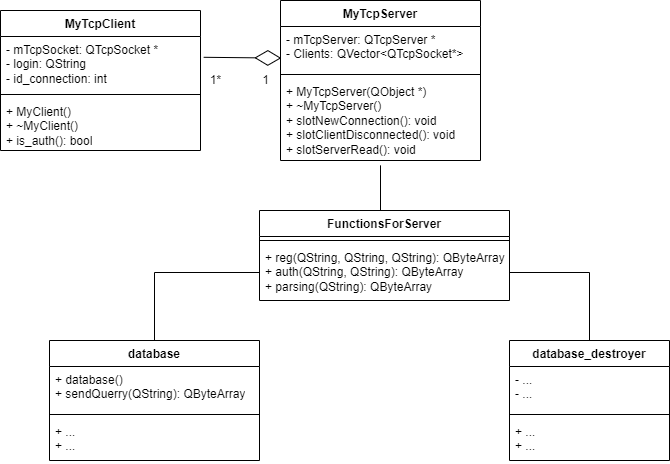

The diagram above was exported from draw.io. Its source (the exported page's mxGraphModel, read from the mxfile embedded in the PNG):
<mxGraphModel dx="1002" dy="551" grid="1" gridSize="10" guides="1" tooltips="1" connect="1" arrows="1" fold="1" page="1" pageScale="1" pageWidth="827" pageHeight="1169" math="0" shadow="0">
  <root>
    <mxCell id="0" />
    <mxCell id="1" parent="0" />
    <mxCell id="0Z_68JYoM8T-MuRqVhhk-5" value="MyTcpServer" style="swimlane;fontStyle=1;align=center;verticalAlign=top;childLayout=stackLayout;horizontal=1;startSize=26;horizontalStack=0;resizeParent=1;resizeParentMax=0;resizeLast=0;collapsible=1;marginBottom=0;whiteSpace=wrap;html=1;" parent="1" vertex="1">
      <mxGeometry x="310" y="30" width="200" height="160" as="geometry" />
    </mxCell>
    <mxCell id="0Z_68JYoM8T-MuRqVhhk-6" value="- mTcpServer: QTcpServer &lt;span style=&quot;background-color: initial;&quot;&gt;*&lt;/span&gt;&lt;div&gt;&lt;div&gt;&lt;span style=&quot;background-color: initial;&quot;&gt;- Clients: QVector&amp;lt;QTcpSocket*&amp;gt;&lt;/span&gt;&lt;/div&gt;&lt;/div&gt;" style="text;strokeColor=none;fillColor=none;align=left;verticalAlign=top;spacingLeft=4;spacingRight=4;overflow=hidden;rotatable=0;points=[[0,0.5],[1,0.5]];portConstraint=eastwest;whiteSpace=wrap;html=1;" parent="0Z_68JYoM8T-MuRqVhhk-5" vertex="1">
      <mxGeometry y="26" width="200" height="44" as="geometry" />
    </mxCell>
    <mxCell id="0Z_68JYoM8T-MuRqVhhk-7" value="" style="line;strokeWidth=1;fillColor=none;align=left;verticalAlign=middle;spacingTop=-1;spacingLeft=3;spacingRight=3;rotatable=0;labelPosition=right;points=[];portConstraint=eastwest;strokeColor=inherit;" parent="0Z_68JYoM8T-MuRqVhhk-5" vertex="1">
      <mxGeometry y="70" width="200" height="8" as="geometry" />
    </mxCell>
    <mxCell id="0Z_68JYoM8T-MuRqVhhk-8" value="+ MyTcpServer(QObject *)&lt;div&gt;+ ~MyTcpServer()&lt;/div&gt;&lt;div&gt;+ slotNewConnection(): void&lt;/div&gt;&lt;div&gt;+ slotClientDisconnected(): void&lt;/div&gt;&lt;div&gt;+ slotServerRead(): void&lt;/div&gt;" style="text;strokeColor=none;fillColor=none;align=left;verticalAlign=top;spacingLeft=4;spacingRight=4;overflow=hidden;rotatable=0;points=[[0,0.5],[1,0.5]];portConstraint=eastwest;whiteSpace=wrap;html=1;" parent="0Z_68JYoM8T-MuRqVhhk-5" vertex="1">
      <mxGeometry y="78" width="200" height="82" as="geometry" />
    </mxCell>
    <mxCell id="0Z_68JYoM8T-MuRqVhhk-28" value="" style="edgeStyle=orthogonalEdgeStyle;rounded=0;orthogonalLoop=1;jettySize=auto;html=1;entryX=0.5;entryY=1.059;entryDx=0;entryDy=0;entryPerimeter=0;exitX=0.5;exitY=0;exitDx=0;exitDy=0;endArrow=none;endFill=0;" parent="1" source="0Z_68JYoM8T-MuRqVhhk-9" target="0Z_68JYoM8T-MuRqVhhk-8" edge="1">
      <mxGeometry relative="1" as="geometry">
        <Array as="points">
          <mxPoint x="410" y="240" />
          <mxPoint x="410" y="240" />
        </Array>
      </mxGeometry>
    </mxCell>
    <mxCell id="0Z_68JYoM8T-MuRqVhhk-9" value="FunctionsForServer" style="swimlane;fontStyle=1;align=center;verticalAlign=top;childLayout=stackLayout;horizontal=1;startSize=26;horizontalStack=0;resizeParent=1;resizeParentMax=0;resizeLast=0;collapsible=1;marginBottom=0;whiteSpace=wrap;html=1;" parent="1" vertex="1">
      <mxGeometry x="289" y="240" width="250" height="90" as="geometry" />
    </mxCell>
    <mxCell id="0Z_68JYoM8T-MuRqVhhk-11" value="" style="line;strokeWidth=1;fillColor=none;align=left;verticalAlign=middle;spacingTop=-1;spacingLeft=3;spacingRight=3;rotatable=0;labelPosition=right;points=[];portConstraint=eastwest;strokeColor=inherit;" parent="0Z_68JYoM8T-MuRqVhhk-9" vertex="1">
      <mxGeometry y="26" width="250" height="8" as="geometry" />
    </mxCell>
    <mxCell id="0Z_68JYoM8T-MuRqVhhk-12" value="+ reg(QString, QString, QString): QByteArray&lt;div&gt;+ auth(QString, QString): QByteArray&lt;/div&gt;&lt;div&gt;+ parsing(QString): QByteArray&lt;/div&gt;" style="text;strokeColor=none;fillColor=none;align=left;verticalAlign=top;spacingLeft=4;spacingRight=4;overflow=hidden;rotatable=0;points=[[0,0.5],[1,0.5]];portConstraint=eastwest;whiteSpace=wrap;html=1;" parent="0Z_68JYoM8T-MuRqVhhk-9" vertex="1">
      <mxGeometry y="34" width="250" height="56" as="geometry" />
    </mxCell>
    <mxCell id="0Z_68JYoM8T-MuRqVhhk-13" value="MyTcpClient" style="swimlane;fontStyle=1;align=center;verticalAlign=top;childLayout=stackLayout;horizontal=1;startSize=26;horizontalStack=0;resizeParent=1;resizeParentMax=0;resizeLast=0;collapsible=1;marginBottom=0;whiteSpace=wrap;html=1;" parent="1" vertex="1">
      <mxGeometry x="30" y="40" width="200" height="140" as="geometry" />
    </mxCell>
    <mxCell id="0Z_68JYoM8T-MuRqVhhk-14" value="- mTcpSocket: QTcpSocket *&lt;div&gt;- login: QString&lt;/div&gt;&lt;div&gt;- id_connection: int&lt;/div&gt;" style="text;strokeColor=none;fillColor=none;align=left;verticalAlign=top;spacingLeft=4;spacingRight=4;overflow=hidden;rotatable=0;points=[[0,0.5],[1,0.5]];portConstraint=eastwest;whiteSpace=wrap;html=1;" parent="0Z_68JYoM8T-MuRqVhhk-13" vertex="1">
      <mxGeometry y="26" width="200" height="54" as="geometry" />
    </mxCell>
    <mxCell id="0Z_68JYoM8T-MuRqVhhk-15" value="" style="line;strokeWidth=1;fillColor=none;align=left;verticalAlign=middle;spacingTop=-1;spacingLeft=3;spacingRight=3;rotatable=0;labelPosition=right;points=[];portConstraint=eastwest;strokeColor=inherit;" parent="0Z_68JYoM8T-MuRqVhhk-13" vertex="1">
      <mxGeometry y="80" width="200" height="8" as="geometry" />
    </mxCell>
    <mxCell id="0Z_68JYoM8T-MuRqVhhk-16" value="+ MyClient()&lt;div&gt;+ ~MyClient()&lt;/div&gt;&lt;div&gt;+ is_auth(): bool&lt;/div&gt;&lt;div&gt;&lt;br&gt;&lt;/div&gt;" style="text;strokeColor=none;fillColor=none;align=left;verticalAlign=top;spacingLeft=4;spacingRight=4;overflow=hidden;rotatable=0;points=[[0,0.5],[1,0.5]];portConstraint=eastwest;whiteSpace=wrap;html=1;" parent="0Z_68JYoM8T-MuRqVhhk-13" vertex="1">
      <mxGeometry y="88" width="200" height="52" as="geometry" />
    </mxCell>
    <mxCell id="0Z_68JYoM8T-MuRqVhhk-22" value="1*" style="text;html=1;align=center;verticalAlign=middle;resizable=0;points=[];autosize=1;strokeColor=none;fillColor=none;" parent="1" vertex="1">
      <mxGeometry x="230" y="95" width="30" height="30" as="geometry" />
    </mxCell>
    <mxCell id="0Z_68JYoM8T-MuRqVhhk-23" value="1" style="text;html=1;align=center;verticalAlign=middle;resizable=0;points=[];autosize=1;strokeColor=none;fillColor=none;" parent="1" vertex="1">
      <mxGeometry x="280" y="95" width="30" height="30" as="geometry" />
    </mxCell>
    <mxCell id="0Z_68JYoM8T-MuRqVhhk-26" value="" style="endArrow=diamondThin;endFill=0;endSize=24;html=1;rounded=0;exitX=1.016;exitY=0.385;exitDx=0;exitDy=0;exitPerimeter=0;entryX=0.004;entryY=0.718;entryDx=0;entryDy=0;entryPerimeter=0;" parent="1" source="0Z_68JYoM8T-MuRqVhhk-14" target="0Z_68JYoM8T-MuRqVhhk-6" edge="1">
      <mxGeometry width="160" relative="1" as="geometry">
        <mxPoint x="250" y="90" as="sourcePoint" />
        <mxPoint x="310" y="90" as="targetPoint" />
      </mxGeometry>
    </mxCell>
    <mxCell id="0Z_68JYoM8T-MuRqVhhk-38" style="edgeStyle=orthogonalEdgeStyle;rounded=0;orthogonalLoop=1;jettySize=auto;html=1;exitX=0.5;exitY=0;exitDx=0;exitDy=0;entryX=0;entryY=0.5;entryDx=0;entryDy=0;endArrow=none;endFill=0;" parent="1" source="0Z_68JYoM8T-MuRqVhhk-29" target="0Z_68JYoM8T-MuRqVhhk-12" edge="1">
      <mxGeometry relative="1" as="geometry" />
    </mxCell>
    <mxCell id="0Z_68JYoM8T-MuRqVhhk-29" value="database" style="swimlane;fontStyle=1;align=center;verticalAlign=top;childLayout=stackLayout;horizontal=1;startSize=26;horizontalStack=0;resizeParent=1;resizeParentMax=0;resizeLast=0;collapsible=1;marginBottom=0;whiteSpace=wrap;html=1;" parent="1" vertex="1">
      <mxGeometry x="79" y="370" width="210" height="120" as="geometry" />
    </mxCell>
    <mxCell id="0Z_68JYoM8T-MuRqVhhk-30" value="+ database()&lt;div&gt;+ sendQuerry(QString): QByteArray&lt;/div&gt;" style="text;strokeColor=none;fillColor=none;align=left;verticalAlign=top;spacingLeft=4;spacingRight=4;overflow=hidden;rotatable=0;points=[[0,0.5],[1,0.5]];portConstraint=eastwest;whiteSpace=wrap;html=1;" parent="0Z_68JYoM8T-MuRqVhhk-29" vertex="1">
      <mxGeometry y="26" width="210" height="44" as="geometry" />
    </mxCell>
    <mxCell id="0Z_68JYoM8T-MuRqVhhk-31" value="" style="line;strokeWidth=1;fillColor=none;align=left;verticalAlign=middle;spacingTop=-1;spacingLeft=3;spacingRight=3;rotatable=0;labelPosition=right;points=[];portConstraint=eastwest;strokeColor=inherit;" parent="0Z_68JYoM8T-MuRqVhhk-29" vertex="1">
      <mxGeometry y="70" width="210" height="8" as="geometry" />
    </mxCell>
    <mxCell id="0Z_68JYoM8T-MuRqVhhk-32" value="+ ...&lt;div&gt;+ ...&lt;/div&gt;" style="text;strokeColor=none;fillColor=none;align=left;verticalAlign=top;spacingLeft=4;spacingRight=4;overflow=hidden;rotatable=0;points=[[0,0.5],[1,0.5]];portConstraint=eastwest;whiteSpace=wrap;html=1;" parent="0Z_68JYoM8T-MuRqVhhk-29" vertex="1">
      <mxGeometry y="78" width="210" height="42" as="geometry" />
    </mxCell>
    <mxCell id="0Z_68JYoM8T-MuRqVhhk-39" style="edgeStyle=orthogonalEdgeStyle;rounded=0;orthogonalLoop=1;jettySize=auto;html=1;exitX=0.5;exitY=0;exitDx=0;exitDy=0;entryX=1;entryY=0.5;entryDx=0;entryDy=0;endArrow=none;endFill=0;" parent="1" source="0Z_68JYoM8T-MuRqVhhk-34" target="0Z_68JYoM8T-MuRqVhhk-12" edge="1">
      <mxGeometry relative="1" as="geometry" />
    </mxCell>
    <mxCell id="0Z_68JYoM8T-MuRqVhhk-34" value="database_destroyer" style="swimlane;fontStyle=1;align=center;verticalAlign=top;childLayout=stackLayout;horizontal=1;startSize=26;horizontalStack=0;resizeParent=1;resizeParentMax=0;resizeLast=0;collapsible=1;marginBottom=0;whiteSpace=wrap;html=1;" parent="1" vertex="1">
      <mxGeometry x="539" y="370" width="160" height="120" as="geometry" />
    </mxCell>
    <mxCell id="0Z_68JYoM8T-MuRqVhhk-35" value="- ...&lt;div&gt;- ...&lt;/div&gt;" style="text;strokeColor=none;fillColor=none;align=left;verticalAlign=top;spacingLeft=4;spacingRight=4;overflow=hidden;rotatable=0;points=[[0,0.5],[1,0.5]];portConstraint=eastwest;whiteSpace=wrap;html=1;" parent="0Z_68JYoM8T-MuRqVhhk-34" vertex="1">
      <mxGeometry y="26" width="160" height="44" as="geometry" />
    </mxCell>
    <mxCell id="0Z_68JYoM8T-MuRqVhhk-36" value="" style="line;strokeWidth=1;fillColor=none;align=left;verticalAlign=middle;spacingTop=-1;spacingLeft=3;spacingRight=3;rotatable=0;labelPosition=right;points=[];portConstraint=eastwest;strokeColor=inherit;" parent="0Z_68JYoM8T-MuRqVhhk-34" vertex="1">
      <mxGeometry y="70" width="160" height="8" as="geometry" />
    </mxCell>
    <mxCell id="0Z_68JYoM8T-MuRqVhhk-37" value="+ ...&lt;div&gt;+ ...&lt;/div&gt;" style="text;strokeColor=none;fillColor=none;align=left;verticalAlign=top;spacingLeft=4;spacingRight=4;overflow=hidden;rotatable=0;points=[[0,0.5],[1,0.5]];portConstraint=eastwest;whiteSpace=wrap;html=1;" parent="0Z_68JYoM8T-MuRqVhhk-34" vertex="1">
      <mxGeometry y="78" width="160" height="42" as="geometry" />
    </mxCell>
  </root>
</mxGraphModel>